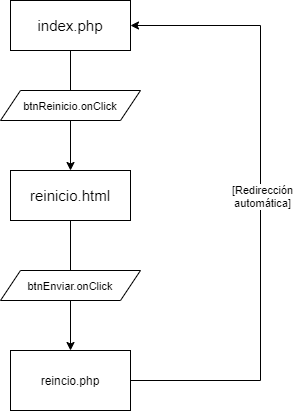

The diagram above was exported from draw.io. Its source (the exported page's mxGraphModel, read from the mxfile embedded in the PNG):
<mxGraphModel dx="1024" dy="584" grid="1" gridSize="10" guides="1" tooltips="1" connect="1" arrows="1" fold="1" page="1" pageScale="1" pageWidth="827" pageHeight="1169" math="0" shadow="0">
  <root>
    <mxCell id="0" />
    <mxCell id="1" parent="0" />
    <mxCell id="Juijizugn0Qk9GCHqvp7-4" style="edgeStyle=orthogonalEdgeStyle;rounded=0;orthogonalLoop=1;jettySize=auto;html=1;exitX=0.5;exitY=1;exitDx=0;exitDy=0;entryX=0.5;entryY=0;entryDx=0;entryDy=0;startArrow=none;" edge="1" parent="1" source="Juijizugn0Qk9GCHqvp7-12" target="Juijizugn0Qk9GCHqvp7-3">
      <mxGeometry relative="1" as="geometry" />
    </mxCell>
    <mxCell id="Juijizugn0Qk9GCHqvp7-1" value="&lt;font style=&quot;font-size: 15px&quot;&gt;index.php&lt;/font&gt;" style="rounded=0;whiteSpace=wrap;html=1;" vertex="1" parent="1">
      <mxGeometry x="360" y="150" width="120" height="50" as="geometry" />
    </mxCell>
    <mxCell id="Juijizugn0Qk9GCHqvp7-8" style="edgeStyle=orthogonalEdgeStyle;rounded=0;orthogonalLoop=1;jettySize=auto;html=1;exitX=0.5;exitY=1;exitDx=0;exitDy=0;" edge="1" parent="1" source="Juijizugn0Qk9GCHqvp7-3" target="Juijizugn0Qk9GCHqvp7-6">
      <mxGeometry relative="1" as="geometry" />
    </mxCell>
    <mxCell id="Juijizugn0Qk9GCHqvp7-3" value="&lt;font style=&quot;font-size: 15px&quot;&gt;reinicio.html&lt;/font&gt;" style="rounded=0;whiteSpace=wrap;html=1;" vertex="1" parent="1">
      <mxGeometry x="360" y="320" width="120" height="50" as="geometry" />
    </mxCell>
    <mxCell id="Juijizugn0Qk9GCHqvp7-10" style="edgeStyle=orthogonalEdgeStyle;rounded=0;orthogonalLoop=1;jettySize=auto;html=1;exitX=0;exitY=0.5;exitDx=0;exitDy=0;" edge="1" parent="1" source="Juijizugn0Qk9GCHqvp7-6" target="Juijizugn0Qk9GCHqvp7-1">
      <mxGeometry relative="1" as="geometry">
        <mxPoint x="360" y="522.5" as="sourcePoint" />
        <mxPoint x="360" y="167.5" as="targetPoint" />
        <Array as="points">
          <mxPoint x="610" y="530" />
          <mxPoint x="610" y="175" />
        </Array>
      </mxGeometry>
    </mxCell>
    <mxCell id="Juijizugn0Qk9GCHqvp7-11" value="[Redirección&lt;br&gt;automática]" style="edgeLabel;html=1;align=center;verticalAlign=middle;resizable=0;points=[];" vertex="1" connectable="0" parent="Juijizugn0Qk9GCHqvp7-10">
      <mxGeometry x="-0.0856" y="-1" relative="1" as="geometry">
        <mxPoint y="-99" as="offset" />
      </mxGeometry>
    </mxCell>
    <mxCell id="Juijizugn0Qk9GCHqvp7-6" value="reincio.php" style="rounded=0;whiteSpace=wrap;html=1;" vertex="1" parent="1">
      <mxGeometry x="360" y="500" width="120" height="60" as="geometry" />
    </mxCell>
    <mxCell id="Juijizugn0Qk9GCHqvp7-12" value="&lt;span style=&quot;font-size: 11px ; background-color: rgb(255 , 255 , 255)&quot;&gt;btnReinicio.onClick&lt;/span&gt;" style="shape=parallelogram;perimeter=parallelogramPerimeter;whiteSpace=wrap;html=1;fixedSize=1;" vertex="1" parent="1">
      <mxGeometry x="350" y="240" width="140" height="30" as="geometry" />
    </mxCell>
    <mxCell id="Juijizugn0Qk9GCHqvp7-13" value="" style="edgeStyle=orthogonalEdgeStyle;rounded=0;orthogonalLoop=1;jettySize=auto;html=1;exitX=0.5;exitY=1;exitDx=0;exitDy=0;entryX=0.5;entryY=0;entryDx=0;entryDy=0;endArrow=none;" edge="1" parent="1" source="Juijizugn0Qk9GCHqvp7-1" target="Juijizugn0Qk9GCHqvp7-12">
      <mxGeometry relative="1" as="geometry">
        <mxPoint x="420" y="200" as="sourcePoint" />
        <mxPoint x="420" y="320" as="targetPoint" />
      </mxGeometry>
    </mxCell>
    <mxCell id="Juijizugn0Qk9GCHqvp7-14" value="&lt;span style=&quot;font-size: 11px ; background-color: rgb(255 , 255 , 255)&quot;&gt;btnEnviar.onClick&lt;/span&gt;" style="shape=parallelogram;perimeter=parallelogramPerimeter;whiteSpace=wrap;html=1;fixedSize=1;" vertex="1" parent="1">
      <mxGeometry x="350" y="420" width="140" height="30" as="geometry" />
    </mxCell>
  </root>
</mxGraphModel>